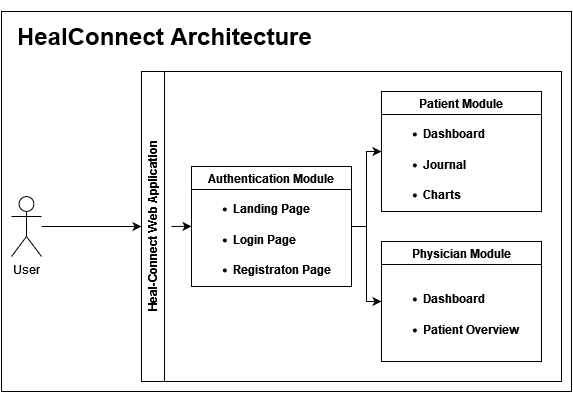

The diagram above was exported from draw.io. Its source (the exported page's mxGraphModel, read from the mxfile embedded in the PNG):
<mxGraphModel dx="1050" dy="530" grid="1" gridSize="10" guides="1" tooltips="1" connect="1" arrows="1" fold="1" page="1" pageScale="1" pageWidth="827" pageHeight="1169" math="0" shadow="0">
  <root>
    <mxCell id="0" />
    <mxCell id="1" parent="0" />
    <mxCell id="TSxpNs3qAdHEKsQu5cwl-29" value="" style="rounded=0;whiteSpace=wrap;html=1;" vertex="1" parent="1">
      <mxGeometry x="110" y="20" width="570" height="380" as="geometry" />
    </mxCell>
    <mxCell id="TSxpNs3qAdHEKsQu5cwl-1" value="&lt;div&gt;Heal-Connect Web Application&lt;/div&gt;" style="swimlane;horizontal=0;whiteSpace=wrap;html=1;" vertex="1" parent="1">
      <mxGeometry x="250" y="80" width="420" height="310" as="geometry" />
    </mxCell>
    <mxCell id="TSxpNs3qAdHEKsQu5cwl-4" value="&lt;div&gt;Authentication Module&lt;/div&gt;" style="swimlane;whiteSpace=wrap;html=1;" vertex="1" parent="TSxpNs3qAdHEKsQu5cwl-1">
      <mxGeometry x="50" y="95" width="160" height="120" as="geometry" />
    </mxCell>
    <mxCell id="TSxpNs3qAdHEKsQu5cwl-23" value="&lt;div align=&quot;left&quot;&gt;&lt;ul&gt;&lt;li&gt;&lt;div&gt;&lt;h4&gt;Landing Page&lt;/h4&gt;&lt;/div&gt;&lt;/li&gt;&lt;li&gt;&lt;h4&gt;Login Page&lt;/h4&gt;&lt;/li&gt;&lt;li&gt;&lt;h4&gt;Registraton Page&lt;br&gt;&lt;/h4&gt;&lt;/li&gt;&lt;/ul&gt;&lt;/div&gt;" style="text;html=1;strokeColor=none;fillColor=none;align=left;verticalAlign=middle;whiteSpace=wrap;rounded=0;" vertex="1" parent="TSxpNs3qAdHEKsQu5cwl-4">
      <mxGeometry y="25" width="160" height="95" as="geometry" />
    </mxCell>
    <mxCell id="TSxpNs3qAdHEKsQu5cwl-5" value="Physician Module" style="swimlane;whiteSpace=wrap;html=1;" vertex="1" parent="TSxpNs3qAdHEKsQu5cwl-1">
      <mxGeometry x="240" y="170" width="160" height="120" as="geometry" />
    </mxCell>
    <mxCell id="TSxpNs3qAdHEKsQu5cwl-25" value="&lt;div align=&quot;left&quot;&gt;&lt;ul&gt;&lt;li&gt;&lt;div&gt;&lt;h4&gt;Dashboard&lt;br&gt;&lt;/h4&gt;&lt;/div&gt;&lt;/li&gt;&lt;li&gt;&lt;h4&gt;Patient Overview&lt;/h4&gt;&lt;/li&gt;&lt;/ul&gt;&lt;/div&gt;" style="text;html=1;strokeColor=none;fillColor=none;align=left;verticalAlign=middle;whiteSpace=wrap;rounded=0;" vertex="1" parent="TSxpNs3qAdHEKsQu5cwl-5">
      <mxGeometry y="25" width="160" height="95" as="geometry" />
    </mxCell>
    <mxCell id="TSxpNs3qAdHEKsQu5cwl-6" value="&lt;div&gt;Patient Module&lt;/div&gt;" style="swimlane;whiteSpace=wrap;html=1;" vertex="1" parent="TSxpNs3qAdHEKsQu5cwl-1">
      <mxGeometry x="240" y="20" width="160" height="120" as="geometry" />
    </mxCell>
    <mxCell id="TSxpNs3qAdHEKsQu5cwl-24" value="&lt;div align=&quot;left&quot;&gt;&lt;ul&gt;&lt;li&gt;&lt;div&gt;&lt;h4&gt;Dashboard&lt;br&gt;&lt;/h4&gt;&lt;/div&gt;&lt;/li&gt;&lt;li&gt;&lt;h4&gt;Journal&lt;br&gt;&lt;/h4&gt;&lt;/li&gt;&lt;li&gt;&lt;h4&gt;Charts&lt;br&gt;&lt;/h4&gt;&lt;/li&gt;&lt;/ul&gt;&lt;/div&gt;" style="text;html=1;strokeColor=none;fillColor=none;align=left;verticalAlign=middle;whiteSpace=wrap;rounded=0;" vertex="1" parent="TSxpNs3qAdHEKsQu5cwl-6">
      <mxGeometry y="25" width="160" height="95" as="geometry" />
    </mxCell>
    <mxCell id="TSxpNs3qAdHEKsQu5cwl-19" value="" style="endArrow=classic;html=1;rounded=0;exitX=1;exitY=0.5;exitDx=0;exitDy=0;entryX=0;entryY=0.5;entryDx=0;entryDy=0;edgeStyle=orthogonalEdgeStyle;" edge="1" parent="TSxpNs3qAdHEKsQu5cwl-1" source="TSxpNs3qAdHEKsQu5cwl-4" target="TSxpNs3qAdHEKsQu5cwl-6">
      <mxGeometry width="50" height="50" relative="1" as="geometry">
        <mxPoint x="150" y="190" as="sourcePoint" />
        <mxPoint x="200" y="140" as="targetPoint" />
      </mxGeometry>
    </mxCell>
    <mxCell id="TSxpNs3qAdHEKsQu5cwl-20" value="" style="endArrow=classic;html=1;rounded=0;entryX=0;entryY=0.5;entryDx=0;entryDy=0;exitX=1;exitY=0.5;exitDx=0;exitDy=0;edgeStyle=orthogonalEdgeStyle;" edge="1" parent="TSxpNs3qAdHEKsQu5cwl-1" source="TSxpNs3qAdHEKsQu5cwl-4" target="TSxpNs3qAdHEKsQu5cwl-5">
      <mxGeometry width="50" height="50" relative="1" as="geometry">
        <mxPoint x="150" y="190" as="sourcePoint" />
        <mxPoint x="200" y="140" as="targetPoint" />
      </mxGeometry>
    </mxCell>
    <mxCell id="TSxpNs3qAdHEKsQu5cwl-22" value="" style="endArrow=classic;html=1;rounded=0;" edge="1" parent="TSxpNs3qAdHEKsQu5cwl-1">
      <mxGeometry width="50" height="50" relative="1" as="geometry">
        <mxPoint x="30" y="155" as="sourcePoint" />
        <mxPoint x="50" y="154.86" as="targetPoint" />
      </mxGeometry>
    </mxCell>
    <mxCell id="TSxpNs3qAdHEKsQu5cwl-13" value="&lt;div&gt;User&lt;/div&gt;" style="shape=umlActor;verticalLabelPosition=bottom;verticalAlign=top;html=1;outlineConnect=0;" vertex="1" parent="1">
      <mxGeometry x="120" y="205" width="30" height="60" as="geometry" />
    </mxCell>
    <mxCell id="TSxpNs3qAdHEKsQu5cwl-18" value="" style="endArrow=classic;html=1;rounded=0;entryX=0;entryY=0.5;entryDx=0;entryDy=0;" edge="1" parent="1" source="TSxpNs3qAdHEKsQu5cwl-13" target="TSxpNs3qAdHEKsQu5cwl-1">
      <mxGeometry width="50" height="50" relative="1" as="geometry">
        <mxPoint x="150" y="220" as="sourcePoint" />
        <mxPoint x="300" y="235" as="targetPoint" />
      </mxGeometry>
    </mxCell>
    <mxCell id="TSxpNs3qAdHEKsQu5cwl-28" value="&lt;h1&gt;HealConnect Architecture&lt;/h1&gt;" style="text;strokeColor=none;fillColor=none;align=left;verticalAlign=middle;spacingLeft=4;spacingRight=4;overflow=hidden;points=[[0,0.5],[1,0.5]];portConstraint=eastwest;rotatable=0;whiteSpace=wrap;html=1;" vertex="1" parent="1">
      <mxGeometry x="120" y="10" width="410" height="70" as="geometry" />
    </mxCell>
  </root>
</mxGraphModel>